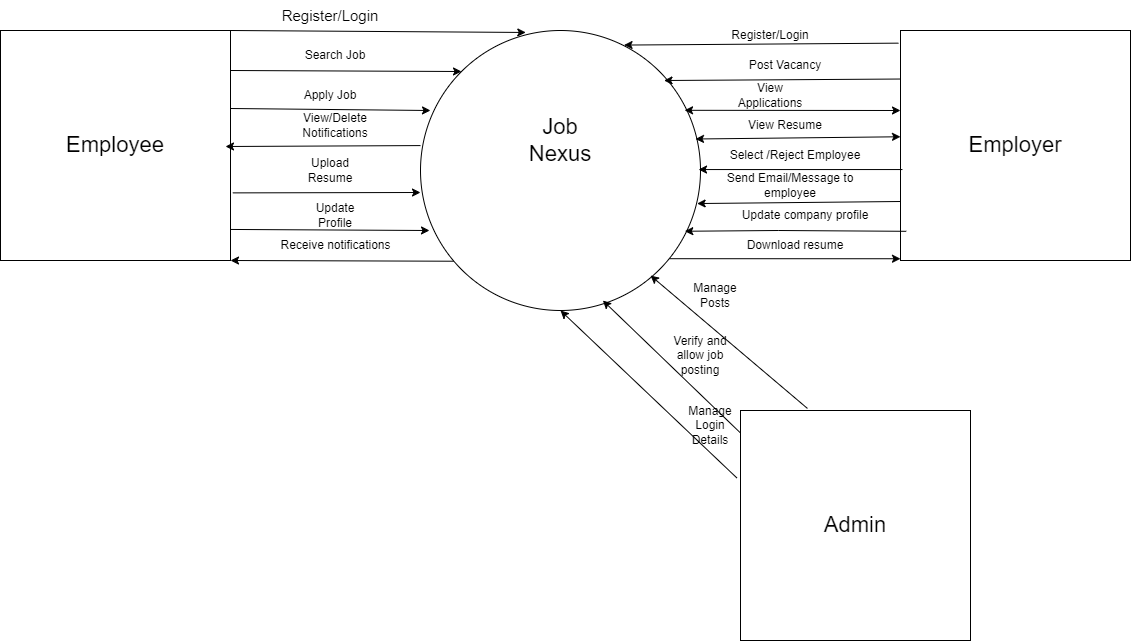

The diagram above was exported from draw.io. Its source (the exported page's mxGraphModel, read from the mxfile embedded in the PNG):
<mxGraphModel dx="2100" dy="1044" grid="1" gridSize="10" guides="1" tooltips="1" connect="1" arrows="1" fold="1" page="1" pageScale="1" pageWidth="1390" pageHeight="980" math="0" shadow="0">
  <root>
    <mxCell id="0" />
    <mxCell id="1" parent="0" />
    <mxCell id="DbC2xVWdlqAxkkQLK4aA-1" value="&lt;font style=&quot;font-size: 22px;&quot;&gt;Employee&lt;/font&gt;" style="whiteSpace=wrap;html=1;aspect=fixed;" vertex="1" parent="1">
      <mxGeometry x="10" y="120" width="230" height="230" as="geometry" />
    </mxCell>
    <mxCell id="DbC2xVWdlqAxkkQLK4aA-2" value="&lt;font style=&quot;font-size: 22px;&quot;&gt;Employer&lt;/font&gt;" style="whiteSpace=wrap;html=1;aspect=fixed;" vertex="1" parent="1">
      <mxGeometry x="910" y="120" width="230" height="230" as="geometry" />
    </mxCell>
    <mxCell id="DbC2xVWdlqAxkkQLK4aA-3" value="" style="ellipse;whiteSpace=wrap;html=1;aspect=fixed;" vertex="1" parent="1">
      <mxGeometry x="430" y="120" width="280" height="280" as="geometry" />
    </mxCell>
    <mxCell id="DbC2xVWdlqAxkkQLK4aA-4" value="&lt;font style=&quot;font-size: 22px;&quot;&gt;Admin&lt;/font&gt;" style="whiteSpace=wrap;html=1;aspect=fixed;" vertex="1" parent="1">
      <mxGeometry x="750" y="500" width="230" height="230" as="geometry" />
    </mxCell>
    <mxCell id="DbC2xVWdlqAxkkQLK4aA-7" value="" style="endArrow=classic;html=1;rounded=0;entryX=0.376;entryY=0.007;entryDx=0;entryDy=0;entryPerimeter=0;" edge="1" parent="1" target="DbC2xVWdlqAxkkQLK4aA-3">
      <mxGeometry width="50" height="50" relative="1" as="geometry">
        <mxPoint x="240" y="120" as="sourcePoint" />
        <mxPoint x="290" y="70" as="targetPoint" />
      </mxGeometry>
    </mxCell>
    <mxCell id="DbC2xVWdlqAxkkQLK4aA-8" value="" style="endArrow=classic;html=1;rounded=0;entryX=0;entryY=0;entryDx=0;entryDy=0;" edge="1" parent="1" target="DbC2xVWdlqAxkkQLK4aA-3">
      <mxGeometry width="50" height="50" relative="1" as="geometry">
        <mxPoint x="240" y="160" as="sourcePoint" />
        <mxPoint x="450" y="162" as="targetPoint" />
      </mxGeometry>
    </mxCell>
    <mxCell id="DbC2xVWdlqAxkkQLK4aA-9" value="" style="endArrow=classic;html=1;rounded=0;" edge="1" parent="1">
      <mxGeometry width="50" height="50" relative="1" as="geometry">
        <mxPoint x="240" y="198" as="sourcePoint" />
        <mxPoint x="440" y="200" as="targetPoint" />
      </mxGeometry>
    </mxCell>
    <mxCell id="DbC2xVWdlqAxkkQLK4aA-11" value="" style="endArrow=classic;html=1;rounded=0;exitX=0;exitY=0.411;exitDx=0;exitDy=0;exitPerimeter=0;" edge="1" parent="1" source="DbC2xVWdlqAxkkQLK4aA-3">
      <mxGeometry width="50" height="50" relative="1" as="geometry">
        <mxPoint x="370" y="234" as="sourcePoint" />
        <mxPoint x="235" y="236" as="targetPoint" />
      </mxGeometry>
    </mxCell>
    <mxCell id="DbC2xVWdlqAxkkQLK4aA-12" value="" style="endArrow=classic;html=1;rounded=0;exitX=1.01;exitY=0.706;exitDx=0;exitDy=0;exitPerimeter=0;" edge="1" parent="1" source="DbC2xVWdlqAxkkQLK4aA-1">
      <mxGeometry width="50" height="50" relative="1" as="geometry">
        <mxPoint x="250" y="282" as="sourcePoint" />
        <mxPoint x="430" y="282" as="targetPoint" />
      </mxGeometry>
    </mxCell>
    <mxCell id="DbC2xVWdlqAxkkQLK4aA-14" value="&lt;font style=&quot;font-size: 15px;&quot;&gt;Register/Login&lt;/font&gt;" style="text;html=1;align=center;verticalAlign=middle;whiteSpace=wrap;rounded=0;" vertex="1" parent="1">
      <mxGeometry x="310" y="90" width="60" height="30" as="geometry" />
    </mxCell>
    <mxCell id="DbC2xVWdlqAxkkQLK4aA-15" value="Search Job" style="text;html=1;align=center;verticalAlign=middle;whiteSpace=wrap;rounded=0;" vertex="1" parent="1">
      <mxGeometry x="300" y="130" width="90" height="30" as="geometry" />
    </mxCell>
    <mxCell id="DbC2xVWdlqAxkkQLK4aA-16" value="Apply Job" style="text;html=1;align=center;verticalAlign=middle;whiteSpace=wrap;rounded=0;" vertex="1" parent="1">
      <mxGeometry x="310" y="170" width="60" height="30" as="geometry" />
    </mxCell>
    <mxCell id="DbC2xVWdlqAxkkQLK4aA-17" value="View/Delete Notifications" style="text;html=1;align=center;verticalAlign=middle;whiteSpace=wrap;rounded=0;" vertex="1" parent="1">
      <mxGeometry x="315" y="200" width="60" height="30" as="geometry" />
    </mxCell>
    <mxCell id="DbC2xVWdlqAxkkQLK4aA-18" value="Upload Resume" style="text;html=1;align=center;verticalAlign=middle;whiteSpace=wrap;rounded=0;" vertex="1" parent="1">
      <mxGeometry x="310" y="245" width="60" height="30" as="geometry" />
    </mxCell>
    <mxCell id="DbC2xVWdlqAxkkQLK4aA-19" value="" style="endArrow=classic;html=1;rounded=0;exitX=1.002;exitY=0.865;exitDx=0;exitDy=0;exitPerimeter=0;" edge="1" parent="1" source="DbC2xVWdlqAxkkQLK4aA-1">
      <mxGeometry width="50" height="50" relative="1" as="geometry">
        <mxPoint x="251" y="320" as="sourcePoint" />
        <mxPoint x="439" y="320" as="targetPoint" />
      </mxGeometry>
    </mxCell>
    <mxCell id="DbC2xVWdlqAxkkQLK4aA-20" value="Update Profile" style="text;html=1;align=center;verticalAlign=middle;whiteSpace=wrap;rounded=0;" vertex="1" parent="1">
      <mxGeometry x="315" y="290" width="60" height="30" as="geometry" />
    </mxCell>
    <mxCell id="DbC2xVWdlqAxkkQLK4aA-21" value="&lt;font style=&quot;font-size: 22px;&quot;&gt;Job Nexus&lt;/font&gt;" style="text;html=1;align=center;verticalAlign=middle;whiteSpace=wrap;rounded=0;" vertex="1" parent="1">
      <mxGeometry x="540" y="215" width="60" height="30" as="geometry" />
    </mxCell>
    <mxCell id="DbC2xVWdlqAxkkQLK4aA-23" value="" style="endArrow=classic;html=1;rounded=0;exitX=-0.009;exitY=0.055;exitDx=0;exitDy=0;exitPerimeter=0;entryX=0.727;entryY=0.052;entryDx=0;entryDy=0;entryPerimeter=0;" edge="1" parent="1" source="DbC2xVWdlqAxkkQLK4aA-2" target="DbC2xVWdlqAxkkQLK4aA-3">
      <mxGeometry width="50" height="50" relative="1" as="geometry">
        <mxPoint x="910" y="140" as="sourcePoint" />
        <mxPoint x="636.0800000000002" y="142.31999999999994" as="targetPoint" />
      </mxGeometry>
    </mxCell>
    <mxCell id="DbC2xVWdlqAxkkQLK4aA-27" value="" style="endArrow=classic;html=1;rounded=0;entryX=0.736;entryY=0.044;entryDx=0;entryDy=0;entryPerimeter=0;" edge="1" parent="1">
      <mxGeometry width="50" height="50" relative="1" as="geometry">
        <mxPoint x="911.96" y="259.05" as="sourcePoint" />
        <mxPoint x="708.0400000000002" y="259.04999999999995" as="targetPoint" />
      </mxGeometry>
    </mxCell>
    <mxCell id="DbC2xVWdlqAxkkQLK4aA-28" value="Register/Login" style="text;html=1;align=center;verticalAlign=middle;whiteSpace=wrap;rounded=0;" vertex="1" parent="1">
      <mxGeometry x="750" y="110" width="60" height="30" as="geometry" />
    </mxCell>
    <mxCell id="DbC2xVWdlqAxkkQLK4aA-29" value="Post Vacancy" style="text;html=1;align=center;verticalAlign=middle;whiteSpace=wrap;rounded=0;" vertex="1" parent="1">
      <mxGeometry x="750" y="140" width="90" height="30" as="geometry" />
    </mxCell>
    <mxCell id="DbC2xVWdlqAxkkQLK4aA-30" value="View Applications" style="text;html=1;align=center;verticalAlign=middle;whiteSpace=wrap;rounded=0;" vertex="1" parent="1">
      <mxGeometry x="750" y="170" width="60" height="30" as="geometry" />
    </mxCell>
    <mxCell id="DbC2xVWdlqAxkkQLK4aA-31" value="View Resume" style="text;html=1;align=center;verticalAlign=middle;whiteSpace=wrap;rounded=0;" vertex="1" parent="1">
      <mxGeometry x="730" y="200" width="130" height="30" as="geometry" />
    </mxCell>
    <mxCell id="DbC2xVWdlqAxkkQLK4aA-32" value="Select /Reject Employee" style="text;html=1;align=center;verticalAlign=middle;whiteSpace=wrap;rounded=0;" vertex="1" parent="1">
      <mxGeometry x="730" y="230" width="150" height="30" as="geometry" />
    </mxCell>
    <mxCell id="DbC2xVWdlqAxkkQLK4aA-37" value="" style="endArrow=classic;html=1;rounded=0;entryX=0.988;entryY=0.618;entryDx=0;entryDy=0;entryPerimeter=0;" edge="1" parent="1" target="DbC2xVWdlqAxkkQLK4aA-3">
      <mxGeometry width="50" height="50" relative="1" as="geometry">
        <mxPoint x="910" y="291" as="sourcePoint" />
        <mxPoint x="710.0000000000001" y="290.7199999999999" as="targetPoint" />
      </mxGeometry>
    </mxCell>
    <mxCell id="DbC2xVWdlqAxkkQLK4aA-38" value="" style="endArrow=classic;html=1;rounded=0;entryX=0.736;entryY=0.044;entryDx=0;entryDy=0;entryPerimeter=0;exitX=-0.009;exitY=0.96;exitDx=0;exitDy=0;exitPerimeter=0;" edge="1" parent="1">
      <mxGeometry width="50" height="50" relative="1" as="geometry">
        <mxPoint x="915.7199999999998" y="320.80000000000007" as="sourcePoint" />
        <mxPoint x="694.2900000000001" y="320.74999999999994" as="targetPoint" />
        <Array as="points">
          <mxPoint x="787.79" y="320" />
        </Array>
      </mxGeometry>
    </mxCell>
    <mxCell id="DbC2xVWdlqAxkkQLK4aA-39" value="Send Email/Message to employee" style="text;html=1;align=center;verticalAlign=middle;whiteSpace=wrap;rounded=0;" vertex="1" parent="1">
      <mxGeometry x="730" y="260" width="140" height="30" as="geometry" />
    </mxCell>
    <mxCell id="DbC2xVWdlqAxkkQLK4aA-40" value="Update company profile" style="text;html=1;align=center;verticalAlign=middle;whiteSpace=wrap;rounded=0;" vertex="1" parent="1">
      <mxGeometry x="730" y="290" width="170" height="30" as="geometry" />
    </mxCell>
    <mxCell id="DbC2xVWdlqAxkkQLK4aA-41" value="" style="endArrow=classic;startArrow=classic;html=1;rounded=0;exitX=0.943;exitY=0.285;exitDx=0;exitDy=0;exitPerimeter=0;entryX=0.009;entryY=0.369;entryDx=0;entryDy=0;entryPerimeter=0;" edge="1" parent="1" source="DbC2xVWdlqAxkkQLK4aA-3">
      <mxGeometry width="50" height="50" relative="1" as="geometry">
        <mxPoint x="700.37" y="197.44999999999993" as="sourcePoint" />
        <mxPoint x="909.9999999999999" y="200" as="targetPoint" />
      </mxGeometry>
    </mxCell>
    <mxCell id="DbC2xVWdlqAxkkQLK4aA-42" value="" style="endArrow=classic;html=1;rounded=0;entryX=0.953;entryY=0.278;entryDx=0;entryDy=0;entryPerimeter=0;exitX=-0.002;exitY=0.211;exitDx=0;exitDy=0;exitPerimeter=0;" edge="1" parent="1" source="DbC2xVWdlqAxkkQLK4aA-2">
      <mxGeometry width="50" height="50" relative="1" as="geometry">
        <mxPoint x="886.5" y="170" as="sourcePoint" />
        <mxPoint x="673.5" y="170" as="targetPoint" />
      </mxGeometry>
    </mxCell>
    <mxCell id="DbC2xVWdlqAxkkQLK4aA-44" value="" style="endArrow=classic;startArrow=classic;html=1;rounded=0;exitX=0.973;exitY=0.294;exitDx=0;exitDy=0;exitPerimeter=0;entryX=0;entryY=0.462;entryDx=0;entryDy=0;entryPerimeter=0;" edge="1" parent="1" target="DbC2xVWdlqAxkkQLK4aA-2">
      <mxGeometry width="50" height="50" relative="1" as="geometry">
        <mxPoint x="705" y="228.5" as="sourcePoint" />
        <mxPoint x="905" y="230" as="targetPoint" />
      </mxGeometry>
    </mxCell>
    <mxCell id="DbC2xVWdlqAxkkQLK4aA-45" value="" style="endArrow=classic;html=1;rounded=0;entryX=0.687;entryY=0.96;entryDx=0;entryDy=0;entryPerimeter=0;exitX=1;exitY=0.75;exitDx=0;exitDy=0;" edge="1" parent="1" source="DbC2xVWdlqAxkkQLK4aA-48">
      <mxGeometry width="50" height="50" relative="1" as="geometry">
        <mxPoint x="740" y="508.991790306627" as="sourcePoint" />
        <mxPoint x="612.3600000000001" y="389.99999999999994" as="targetPoint" />
      </mxGeometry>
    </mxCell>
    <mxCell id="DbC2xVWdlqAxkkQLK4aA-46" value="" style="endArrow=classic;html=1;rounded=0;entryX=0.595;entryY=1.001;entryDx=0;entryDy=0;entryPerimeter=0;exitX=-0.016;exitY=0.293;exitDx=0;exitDy=0;exitPerimeter=0;" edge="1" parent="1" source="DbC2xVWdlqAxkkQLK4aA-4">
      <mxGeometry width="50" height="50" relative="1" as="geometry">
        <mxPoint x="723.4" y="549.72" as="sourcePoint" />
        <mxPoint x="569.9999999999999" y="400" as="targetPoint" />
      </mxGeometry>
    </mxCell>
    <mxCell id="DbC2xVWdlqAxkkQLK4aA-47" value="" style="endArrow=classic;html=1;rounded=0;entryX=0.687;entryY=0.96;entryDx=0;entryDy=0;entryPerimeter=0;exitX=0.291;exitY=-0.009;exitDx=0;exitDy=0;exitPerimeter=0;" edge="1" parent="1" source="DbC2xVWdlqAxkkQLK4aA-4">
      <mxGeometry width="50" height="50" relative="1" as="geometry">
        <mxPoint x="800.7100000000003" y="489.63" as="sourcePoint" />
        <mxPoint x="660" y="365" as="targetPoint" />
      </mxGeometry>
    </mxCell>
    <mxCell id="DbC2xVWdlqAxkkQLK4aA-48" value="Manage Login Details" style="text;html=1;align=center;verticalAlign=middle;whiteSpace=wrap;rounded=0;" vertex="1" parent="1">
      <mxGeometry x="690" y="500" width="60" height="30" as="geometry" />
    </mxCell>
    <mxCell id="DbC2xVWdlqAxkkQLK4aA-49" value="" style="endArrow=classic;html=1;rounded=0;exitX=0.89;exitY=0.815;exitDx=0;exitDy=0;exitPerimeter=0;" edge="1" parent="1" source="DbC2xVWdlqAxkkQLK4aA-3">
      <mxGeometry width="50" height="50" relative="1" as="geometry">
        <mxPoint x="687.3199999999999" y="350" as="sourcePoint" />
        <mxPoint x="910" y="348.24" as="targetPoint" />
      </mxGeometry>
    </mxCell>
    <mxCell id="DbC2xVWdlqAxkkQLK4aA-50" value="Download resume" style="text;html=1;align=center;verticalAlign=middle;whiteSpace=wrap;rounded=0;" vertex="1" parent="1">
      <mxGeometry x="740" y="320" width="130" height="30" as="geometry" />
    </mxCell>
    <mxCell id="DbC2xVWdlqAxkkQLK4aA-54" value="Manage Posts" style="text;html=1;align=center;verticalAlign=middle;whiteSpace=wrap;rounded=0;" vertex="1" parent="1">
      <mxGeometry x="695" y="370" width="60" height="30" as="geometry" />
    </mxCell>
    <mxCell id="DbC2xVWdlqAxkkQLK4aA-55" value="Verify and allow job posting" style="text;html=1;align=center;verticalAlign=middle;whiteSpace=wrap;rounded=0;" vertex="1" parent="1">
      <mxGeometry x="680" y="430" width="60" height="30" as="geometry" />
    </mxCell>
    <mxCell id="DbC2xVWdlqAxkkQLK4aA-57" value="Receive notifications" style="text;html=1;align=center;verticalAlign=middle;whiteSpace=wrap;rounded=0;" vertex="1" parent="1">
      <mxGeometry x="282.5" y="310" width="125" height="50" as="geometry" />
    </mxCell>
    <mxCell id="DbC2xVWdlqAxkkQLK4aA-59" value="" style="endArrow=classic;html=1;rounded=0;entryX=1;entryY=1;entryDx=0;entryDy=0;exitX=0.119;exitY=0.824;exitDx=0;exitDy=0;exitPerimeter=0;" edge="1" parent="1" source="DbC2xVWdlqAxkkQLK4aA-3" target="DbC2xVWdlqAxkkQLK4aA-1">
      <mxGeometry width="50" height="50" relative="1" as="geometry">
        <mxPoint x="325" y="410" as="sourcePoint" />
        <mxPoint x="375" y="360" as="targetPoint" />
      </mxGeometry>
    </mxCell>
  </root>
</mxGraphModel>